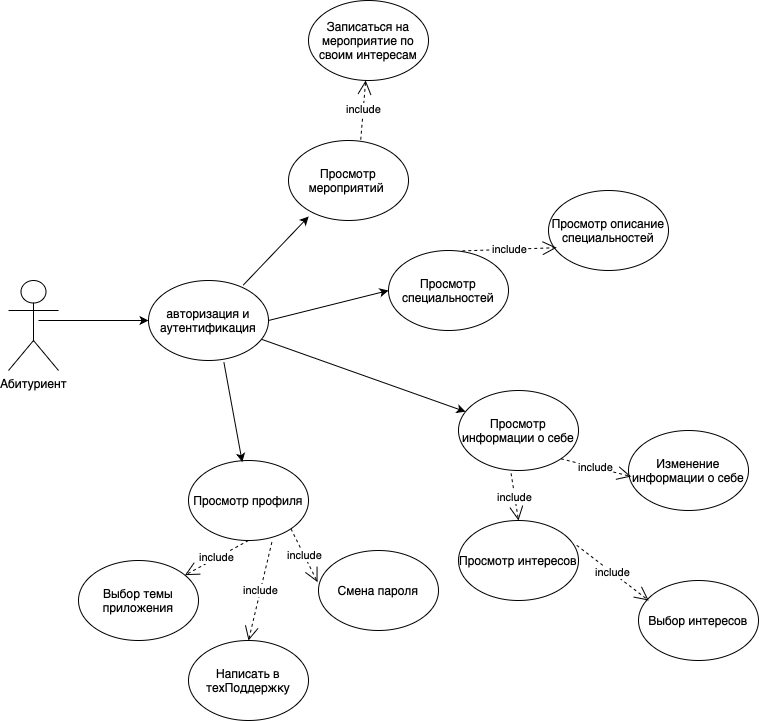

The diagram above was exported from draw.io. Its source (the exported page's mxGraphModel, read from the mxfile embedded in the PNG):
<mxGraphModel dx="1122" dy="761" grid="1" gridSize="10" guides="1" tooltips="1" connect="1" arrows="1" fold="1" page="1" pageScale="1" pageWidth="4681" pageHeight="3300" math="0" shadow="0">
  <root>
    <mxCell id="0" />
    <mxCell id="1" parent="0" />
    <mxCell id="hLbyGSkzMffBwgmSkH-H-33" value="Абитуриент" style="shape=umlActor;verticalLabelPosition=bottom;verticalAlign=top;html=1;" vertex="1" parent="1">
      <mxGeometry x="640" y="690" width="50" height="90" as="geometry" />
    </mxCell>
    <mxCell id="hLbyGSkzMffBwgmSkH-H-34" value="Просмотр мероприятий&amp;nbsp;" style="ellipse;whiteSpace=wrap;html=1;" vertex="1" parent="1">
      <mxGeometry x="920" y="550" width="120" height="80" as="geometry" />
    </mxCell>
    <mxCell id="hLbyGSkzMffBwgmSkH-H-35" value="Изменение информации о себе" style="ellipse;whiteSpace=wrap;html=1;" vertex="1" parent="1">
      <mxGeometry x="1260" y="840" width="120" height="80" as="geometry" />
    </mxCell>
    <mxCell id="hLbyGSkzMffBwgmSkH-H-36" value="Смена пароля" style="ellipse;whiteSpace=wrap;html=1;" vertex="1" parent="1">
      <mxGeometry x="950" y="960" width="120" height="80" as="geometry" />
    </mxCell>
    <mxCell id="hLbyGSkzMffBwgmSkH-H-37" value="авторизация и аутентификация" style="ellipse;whiteSpace=wrap;html=1;" vertex="1" parent="1">
      <mxGeometry x="780" y="690" width="120" height="80" as="geometry" />
    </mxCell>
    <mxCell id="hLbyGSkzMffBwgmSkH-H-38" value="Просмотр специальностей" style="ellipse;whiteSpace=wrap;html=1;" vertex="1" parent="1">
      <mxGeometry x="1020" y="660" width="120" height="80" as="geometry" />
    </mxCell>
    <mxCell id="hLbyGSkzMffBwgmSkH-H-39" value="Просмотр интересов" style="ellipse;whiteSpace=wrap;html=1;" vertex="1" parent="1">
      <mxGeometry x="1090" y="930" width="120" height="80" as="geometry" />
    </mxCell>
    <mxCell id="hLbyGSkzMffBwgmSkH-H-40" value="Просмотр профиля" style="ellipse;whiteSpace=wrap;html=1;" vertex="1" parent="1">
      <mxGeometry x="820" y="870" width="120" height="80" as="geometry" />
    </mxCell>
    <mxCell id="hLbyGSkzMffBwgmSkH-H-41" value="Написать в техПоддержку" style="ellipse;whiteSpace=wrap;html=1;" vertex="1" parent="1">
      <mxGeometry x="820" y="1050" width="120" height="80" as="geometry" />
    </mxCell>
    <mxCell id="hLbyGSkzMffBwgmSkH-H-42" value="Выбор темы приложения" style="ellipse;whiteSpace=wrap;html=1;" vertex="1" parent="1">
      <mxGeometry x="710" y="970" width="120" height="80" as="geometry" />
    </mxCell>
    <mxCell id="hLbyGSkzMffBwgmSkH-H-43" value="Просмотр информации о себе" style="ellipse;whiteSpace=wrap;html=1;" vertex="1" parent="1">
      <mxGeometry x="1090" y="800" width="120" height="80" as="geometry" />
    </mxCell>
    <mxCell id="hLbyGSkzMffBwgmSkH-H-44" value="Записаться на мероприятие по своим интересам" style="ellipse;whiteSpace=wrap;html=1;" vertex="1" parent="1">
      <mxGeometry x="940" y="410" width="120" height="80" as="geometry" />
    </mxCell>
    <mxCell id="hLbyGSkzMffBwgmSkH-H-45" value="Просмотр описание специальностей" style="ellipse;whiteSpace=wrap;html=1;" vertex="1" parent="1">
      <mxGeometry x="1180" y="600" width="120" height="80" as="geometry" />
    </mxCell>
    <mxCell id="hLbyGSkzMffBwgmSkH-H-48" value="Выбор интересов" style="ellipse;whiteSpace=wrap;html=1;" vertex="1" parent="1">
      <mxGeometry x="1270" y="990" width="120" height="80" as="geometry" />
    </mxCell>
    <mxCell id="hLbyGSkzMffBwgmSkH-H-49" value="" style="endArrow=classic;html=1;rounded=0;exitX=0.628;exitY=1.02;exitDx=0;exitDy=0;exitPerimeter=0;entryX=0.448;entryY=0.02;entryDx=0;entryDy=0;entryPerimeter=0;" edge="1" parent="1" source="hLbyGSkzMffBwgmSkH-H-37" target="hLbyGSkzMffBwgmSkH-H-40">
      <mxGeometry width="50" height="50" relative="1" as="geometry">
        <mxPoint x="930" y="850" as="sourcePoint" />
        <mxPoint x="980" y="800" as="targetPoint" />
      </mxGeometry>
    </mxCell>
    <mxCell id="hLbyGSkzMffBwgmSkH-H-50" value="include" style="endArrow=open;endSize=12;dashed=1;html=1;rounded=0;exitX=0.5;exitY=1;exitDx=0;exitDy=0;" edge="1" parent="1" source="hLbyGSkzMffBwgmSkH-H-40" target="hLbyGSkzMffBwgmSkH-H-42">
      <mxGeometry x="-0.006" width="160" relative="1" as="geometry">
        <mxPoint x="870" y="930" as="sourcePoint" />
        <mxPoint x="1030" y="930" as="targetPoint" />
        <mxPoint as="offset" />
      </mxGeometry>
    </mxCell>
    <mxCell id="hLbyGSkzMffBwgmSkH-H-52" value="include" style="endArrow=open;endSize=12;dashed=1;html=1;rounded=0;exitX=0.602;exitY=-0.01;exitDx=0;exitDy=0;exitPerimeter=0;" edge="1" parent="1" source="hLbyGSkzMffBwgmSkH-H-34" target="hLbyGSkzMffBwgmSkH-H-44">
      <mxGeometry x="-0.006" width="160" relative="1" as="geometry">
        <mxPoint x="1104" y="530" as="sourcePoint" />
        <mxPoint x="1040" y="565" as="targetPoint" />
        <mxPoint as="offset" />
      </mxGeometry>
    </mxCell>
    <mxCell id="hLbyGSkzMffBwgmSkH-H-53" value="include" style="endArrow=open;endSize=12;dashed=1;html=1;rounded=0;exitX=0.695;exitY=1.02;exitDx=0;exitDy=0;exitPerimeter=0;entryX=0.5;entryY=0;entryDx=0;entryDy=0;" edge="1" parent="1" source="hLbyGSkzMffBwgmSkH-H-40" target="hLbyGSkzMffBwgmSkH-H-41">
      <mxGeometry x="-0.006" width="160" relative="1" as="geometry">
        <mxPoint x="910" y="980" as="sourcePoint" />
        <mxPoint x="846" y="1015" as="targetPoint" />
        <mxPoint as="offset" />
      </mxGeometry>
    </mxCell>
    <mxCell id="hLbyGSkzMffBwgmSkH-H-54" value="include" style="endArrow=open;endSize=12;dashed=1;html=1;rounded=0;exitX=1;exitY=1;exitDx=0;exitDy=0;entryX=-0.008;entryY=0.395;entryDx=0;entryDy=0;entryPerimeter=0;" edge="1" parent="1" source="hLbyGSkzMffBwgmSkH-H-40" target="hLbyGSkzMffBwgmSkH-H-36">
      <mxGeometry x="-0.006" width="160" relative="1" as="geometry">
        <mxPoint x="920" y="990" as="sourcePoint" />
        <mxPoint x="856" y="1025" as="targetPoint" />
        <mxPoint as="offset" />
      </mxGeometry>
    </mxCell>
    <mxCell id="hLbyGSkzMffBwgmSkH-H-56" value="" style="endArrow=classic;html=1;rounded=0;" edge="1" parent="1" source="hLbyGSkzMffBwgmSkH-H-37" target="hLbyGSkzMffBwgmSkH-H-43">
      <mxGeometry width="50" height="50" relative="1" as="geometry">
        <mxPoint x="930" y="800" as="sourcePoint" />
        <mxPoint x="980" y="750" as="targetPoint" />
      </mxGeometry>
    </mxCell>
    <mxCell id="hLbyGSkzMffBwgmSkH-H-57" value="" style="endArrow=classic;html=1;rounded=0;exitX=1;exitY=0.5;exitDx=0;exitDy=0;entryX=0;entryY=0.5;entryDx=0;entryDy=0;" edge="1" parent="1" source="hLbyGSkzMffBwgmSkH-H-37" target="hLbyGSkzMffBwgmSkH-H-38">
      <mxGeometry width="50" height="50" relative="1" as="geometry">
        <mxPoint x="930" y="800" as="sourcePoint" />
        <mxPoint x="980" y="750" as="targetPoint" />
      </mxGeometry>
    </mxCell>
    <mxCell id="hLbyGSkzMffBwgmSkH-H-58" value="" style="endArrow=classic;html=1;rounded=0;entryX=0.168;entryY=0.95;entryDx=0;entryDy=0;entryPerimeter=0;exitX=0.788;exitY=0.06;exitDx=0;exitDy=0;exitPerimeter=0;" edge="1" parent="1" source="hLbyGSkzMffBwgmSkH-H-37" target="hLbyGSkzMffBwgmSkH-H-34">
      <mxGeometry width="50" height="50" relative="1" as="geometry">
        <mxPoint x="880" y="690" as="sourcePoint" />
        <mxPoint x="920" y="650" as="targetPoint" />
      </mxGeometry>
    </mxCell>
    <mxCell id="hLbyGSkzMffBwgmSkH-H-59" value="include" style="endArrow=open;endSize=12;dashed=1;html=1;rounded=0;exitX=0.615;exitY=0.005;exitDx=0;exitDy=0;exitPerimeter=0;entryX=0.068;entryY=0.715;entryDx=0;entryDy=0;entryPerimeter=0;" edge="1" parent="1" source="hLbyGSkzMffBwgmSkH-H-38" target="hLbyGSkzMffBwgmSkH-H-45">
      <mxGeometry x="-0.006" width="160" relative="1" as="geometry">
        <mxPoint x="1002" y="559" as="sourcePoint" />
        <mxPoint x="1179" y="629" as="targetPoint" />
        <mxPoint as="offset" />
      </mxGeometry>
    </mxCell>
    <mxCell id="hLbyGSkzMffBwgmSkH-H-60" value="include" style="endArrow=open;endSize=12;dashed=1;html=1;rounded=0;exitX=1;exitY=1;exitDx=0;exitDy=0;entryX=0.022;entryY=0.575;entryDx=0;entryDy=0;entryPerimeter=0;" edge="1" parent="1" source="hLbyGSkzMffBwgmSkH-H-43" target="hLbyGSkzMffBwgmSkH-H-35">
      <mxGeometry x="-0.006" width="160" relative="1" as="geometry">
        <mxPoint x="932" y="948" as="sourcePoint" />
        <mxPoint x="959" y="1002" as="targetPoint" />
        <mxPoint as="offset" />
      </mxGeometry>
    </mxCell>
    <mxCell id="hLbyGSkzMffBwgmSkH-H-61" value="include" style="endArrow=open;endSize=12;dashed=1;html=1;rounded=0;exitX=0.985;exitY=0.31;exitDx=0;exitDy=0;exitPerimeter=0;entryX=0.085;entryY=0.25;entryDx=0;entryDy=0;entryPerimeter=0;" edge="1" parent="1" source="hLbyGSkzMffBwgmSkH-H-39" target="hLbyGSkzMffBwgmSkH-H-48">
      <mxGeometry x="-0.006" width="160" relative="1" as="geometry">
        <mxPoint x="932" y="948" as="sourcePoint" />
        <mxPoint x="959" y="1002" as="targetPoint" />
        <mxPoint as="offset" />
      </mxGeometry>
    </mxCell>
    <mxCell id="hLbyGSkzMffBwgmSkH-H-62" value="include" style="endArrow=open;endSize=12;dashed=1;html=1;rounded=0;exitX=0.438;exitY=1.035;exitDx=0;exitDy=0;entryX=0.5;entryY=0;entryDx=0;entryDy=0;exitPerimeter=0;" edge="1" parent="1" source="hLbyGSkzMffBwgmSkH-H-43" target="hLbyGSkzMffBwgmSkH-H-39">
      <mxGeometry x="-0.006" width="160" relative="1" as="geometry">
        <mxPoint x="942" y="958" as="sourcePoint" />
        <mxPoint x="969" y="1012" as="targetPoint" />
        <mxPoint as="offset" />
      </mxGeometry>
    </mxCell>
    <mxCell id="hLbyGSkzMffBwgmSkH-H-63" value="" style="endArrow=classic;html=1;rounded=0;entryX=0;entryY=0.5;entryDx=0;entryDy=0;" edge="1" parent="1" target="hLbyGSkzMffBwgmSkH-H-37">
      <mxGeometry width="50" height="50" relative="1" as="geometry">
        <mxPoint x="670" y="730" as="sourcePoint" />
        <mxPoint x="760" y="680" as="targetPoint" />
      </mxGeometry>
    </mxCell>
  </root>
</mxGraphModel>